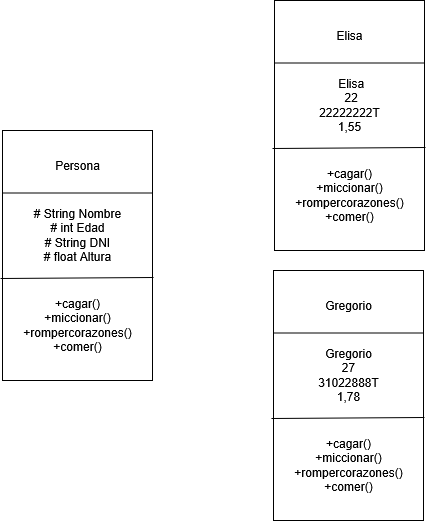

The diagram above was exported from draw.io. Its source (the exported page's mxGraphModel, read from the mxfile embedded in the PNG):
<mxGraphModel dx="969" dy="447" grid="1" gridSize="10" guides="1" tooltips="1" connect="1" arrows="1" fold="1" page="1" pageScale="1" pageWidth="827" pageHeight="1169" math="0" shadow="0">
  <root>
    <mxCell id="0" />
    <mxCell id="1" parent="0" />
    <mxCell id="wcapo_8AUNsOID5oRUpe-1" value="" style="rounded=0;whiteSpace=wrap;html=1;" vertex="1" parent="1">
      <mxGeometry x="30" y="550" width="150" height="250" as="geometry" />
    </mxCell>
    <mxCell id="wcapo_8AUNsOID5oRUpe-2" value="" style="endArrow=none;html=1;rounded=0;entryX=0;entryY=0.25;entryDx=0;entryDy=0;exitX=1;exitY=0.25;exitDx=0;exitDy=0;" edge="1" parent="1" source="wcapo_8AUNsOID5oRUpe-1" target="wcapo_8AUNsOID5oRUpe-1">
      <mxGeometry width="50" height="50" relative="1" as="geometry">
        <mxPoint x="100" y="740" as="sourcePoint" />
        <mxPoint x="150" y="690" as="targetPoint" />
      </mxGeometry>
    </mxCell>
    <mxCell id="wcapo_8AUNsOID5oRUpe-3" value="Persona" style="text;html=1;align=center;verticalAlign=middle;resizable=0;points=[];autosize=1;strokeColor=none;fillColor=none;" vertex="1" parent="1">
      <mxGeometry x="70" y="570" width="70" height="30" as="geometry" />
    </mxCell>
    <mxCell id="wcapo_8AUNsOID5oRUpe-4" value="&lt;div&gt;# String Nombre&lt;/div&gt;&lt;div&gt;# int Edad&lt;/div&gt;&lt;div&gt;# String DNI&lt;/div&gt;&lt;div&gt;# float Altura&lt;/div&gt;" style="text;html=1;align=center;verticalAlign=middle;resizable=0;points=[];autosize=1;strokeColor=none;fillColor=none;" vertex="1" parent="1">
      <mxGeometry x="50" y="620" width="110" height="70" as="geometry" />
    </mxCell>
    <mxCell id="wcapo_8AUNsOID5oRUpe-5" value="" style="endArrow=none;html=1;rounded=0;exitX=-0.013;exitY=0.592;exitDx=0;exitDy=0;exitPerimeter=0;entryX=1.007;entryY=0.588;entryDx=0;entryDy=0;entryPerimeter=0;" edge="1" parent="1" source="wcapo_8AUNsOID5oRUpe-1" target="wcapo_8AUNsOID5oRUpe-1">
      <mxGeometry width="50" height="50" relative="1" as="geometry">
        <mxPoint x="440" y="740" as="sourcePoint" />
        <mxPoint x="490" y="690" as="targetPoint" />
      </mxGeometry>
    </mxCell>
    <mxCell id="wcapo_8AUNsOID5oRUpe-6" value="&lt;div&gt;+cagar()&lt;/div&gt;&lt;div&gt;+miccionar()&lt;/div&gt;&lt;div&gt;+rompercorazones()&lt;/div&gt;&lt;div&gt;+comer()&lt;/div&gt;" style="text;html=1;align=center;verticalAlign=middle;resizable=0;points=[];autosize=1;strokeColor=none;fillColor=none;" vertex="1" parent="1">
      <mxGeometry x="40" y="710" width="130" height="70" as="geometry" />
    </mxCell>
    <mxCell id="wcapo_8AUNsOID5oRUpe-7" value="" style="rounded=0;whiteSpace=wrap;html=1;" vertex="1" parent="1">
      <mxGeometry x="301.95" y="420" width="150" height="250" as="geometry" />
    </mxCell>
    <mxCell id="wcapo_8AUNsOID5oRUpe-8" value="" style="endArrow=none;html=1;rounded=0;entryX=0;entryY=0.25;entryDx=0;entryDy=0;exitX=1;exitY=0.25;exitDx=0;exitDy=0;" edge="1" parent="1" source="wcapo_8AUNsOID5oRUpe-7" target="wcapo_8AUNsOID5oRUpe-7">
      <mxGeometry width="50" height="50" relative="1" as="geometry">
        <mxPoint x="371.95" y="610" as="sourcePoint" />
        <mxPoint x="421.95" y="560" as="targetPoint" />
      </mxGeometry>
    </mxCell>
    <mxCell id="wcapo_8AUNsOID5oRUpe-9" value="Elisa" style="text;html=1;align=center;verticalAlign=middle;resizable=0;points=[];autosize=1;strokeColor=none;fillColor=none;" vertex="1" parent="1">
      <mxGeometry x="351.95" y="440" width="50" height="30" as="geometry" />
    </mxCell>
    <mxCell id="wcapo_8AUNsOID5oRUpe-10" value="&lt;div&gt;&amp;nbsp;Elisa&lt;/div&gt;&lt;div&gt;&amp;nbsp;22&lt;/div&gt;&lt;div&gt;22222222T&lt;/div&gt;&lt;div&gt;1,55&lt;/div&gt;" style="text;html=1;align=center;verticalAlign=middle;resizable=0;points=[];autosize=1;strokeColor=none;fillColor=none;" vertex="1" parent="1">
      <mxGeometry x="336.95" y="490" width="80" height="70" as="geometry" />
    </mxCell>
    <mxCell id="wcapo_8AUNsOID5oRUpe-11" value="" style="endArrow=none;html=1;rounded=0;exitX=-0.013;exitY=0.592;exitDx=0;exitDy=0;exitPerimeter=0;entryX=1.007;entryY=0.588;entryDx=0;entryDy=0;entryPerimeter=0;" edge="1" parent="1" source="wcapo_8AUNsOID5oRUpe-7" target="wcapo_8AUNsOID5oRUpe-7">
      <mxGeometry width="50" height="50" relative="1" as="geometry">
        <mxPoint x="711.95" y="610" as="sourcePoint" />
        <mxPoint x="761.95" y="560" as="targetPoint" />
      </mxGeometry>
    </mxCell>
    <mxCell id="wcapo_8AUNsOID5oRUpe-12" value="&lt;div&gt;+cagar()&lt;/div&gt;&lt;div&gt;+miccionar()&lt;/div&gt;&lt;div&gt;+rompercorazones()&lt;/div&gt;&lt;div&gt;+comer()&lt;/div&gt;" style="text;html=1;align=center;verticalAlign=middle;resizable=0;points=[];autosize=1;strokeColor=none;fillColor=none;" vertex="1" parent="1">
      <mxGeometry x="311.95" y="580" width="130" height="70" as="geometry" />
    </mxCell>
    <mxCell id="wcapo_8AUNsOID5oRUpe-13" value="" style="rounded=0;whiteSpace=wrap;html=1;" vertex="1" parent="1">
      <mxGeometry x="300.9" y="690" width="150" height="250" as="geometry" />
    </mxCell>
    <mxCell id="wcapo_8AUNsOID5oRUpe-14" value="" style="endArrow=none;html=1;rounded=0;entryX=0;entryY=0.25;entryDx=0;entryDy=0;exitX=1;exitY=0.25;exitDx=0;exitDy=0;" edge="1" parent="1" source="wcapo_8AUNsOID5oRUpe-13" target="wcapo_8AUNsOID5oRUpe-13">
      <mxGeometry width="50" height="50" relative="1" as="geometry">
        <mxPoint x="370.9" y="880" as="sourcePoint" />
        <mxPoint x="420.9" y="830" as="targetPoint" />
      </mxGeometry>
    </mxCell>
    <mxCell id="wcapo_8AUNsOID5oRUpe-15" value="Gregorio" style="text;html=1;align=center;verticalAlign=middle;resizable=0;points=[];autosize=1;strokeColor=none;fillColor=none;" vertex="1" parent="1">
      <mxGeometry x="340.9" y="710" width="70" height="30" as="geometry" />
    </mxCell>
    <mxCell id="wcapo_8AUNsOID5oRUpe-16" value="&lt;div&gt;Gregorio&lt;/div&gt;&lt;div&gt;27&lt;/div&gt;&lt;div&gt;31022888T&lt;/div&gt;&lt;div&gt;1,78&lt;/div&gt;" style="text;html=1;align=center;verticalAlign=middle;resizable=0;points=[];autosize=1;strokeColor=none;fillColor=none;" vertex="1" parent="1">
      <mxGeometry x="335.9" y="760" width="80" height="70" as="geometry" />
    </mxCell>
    <mxCell id="wcapo_8AUNsOID5oRUpe-17" value="" style="endArrow=none;html=1;rounded=0;exitX=-0.013;exitY=0.592;exitDx=0;exitDy=0;exitPerimeter=0;entryX=1.007;entryY=0.588;entryDx=0;entryDy=0;entryPerimeter=0;" edge="1" parent="1" source="wcapo_8AUNsOID5oRUpe-13" target="wcapo_8AUNsOID5oRUpe-13">
      <mxGeometry width="50" height="50" relative="1" as="geometry">
        <mxPoint x="710.9" y="880" as="sourcePoint" />
        <mxPoint x="760.9" y="830" as="targetPoint" />
      </mxGeometry>
    </mxCell>
    <mxCell id="wcapo_8AUNsOID5oRUpe-18" value="&lt;div&gt;+cagar()&lt;/div&gt;&lt;div&gt;+miccionar()&lt;/div&gt;&lt;div&gt;+rompercorazones()&lt;/div&gt;&lt;div&gt;+comer()&lt;/div&gt;" style="text;html=1;align=center;verticalAlign=middle;resizable=0;points=[];autosize=1;strokeColor=none;fillColor=none;" vertex="1" parent="1">
      <mxGeometry x="310.9" y="850" width="130" height="70" as="geometry" />
    </mxCell>
  </root>
</mxGraphModel>